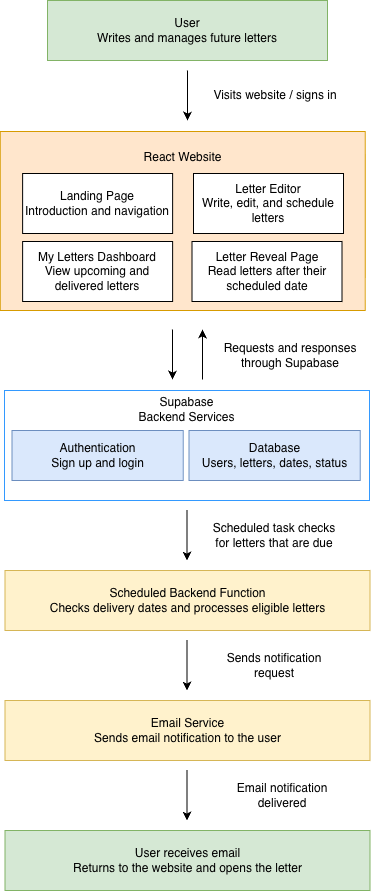

The diagram above was exported from draw.io. Its source (the exported page's mxGraphModel, read from the mxfile embedded in the PNG):
<mxGraphModel dx="976" dy="615" grid="1" gridSize="10" guides="1" tooltips="1" connect="1" arrows="1" fold="1" page="1" pageScale="1" pageWidth="850" pageHeight="1100" math="0" shadow="0">
  <root>
    <mxCell id="0" />
    <mxCell id="1" parent="0" />
    <mxCell id="02cVAN6ty3u_MRGI2R0q-1" parent="1" style="rounded=0;whiteSpace=wrap;html=1;fillColor=#d5e8d4;strokeColor=#82b366;" value="User&lt;div&gt;Writes and manages future letters&lt;/div&gt;" vertex="1">
      <mxGeometry height="60" width="280" x="285" y="40" as="geometry" />
    </mxCell>
    <mxCell id="02cVAN6ty3u_MRGI2R0q-2" edge="1" parent="1" style="endArrow=classic;html=1;rounded=0;defaultLabelBackgroundColor=page;labelPadding=0 4;" value="">
      <mxGeometry height="50" relative="1" width="50" as="geometry">
        <mxPoint x="425" y="110" as="sourcePoint" />
        <mxPoint x="425" y="160" as="targetPoint" />
      </mxGeometry>
    </mxCell>
    <mxCell id="02cVAN6ty3u_MRGI2R0q-3" parent="1" style="rounded=0;whiteSpace=wrap;html=1;fillColor=#ffe6cc;strokeColor=#d79b00;" value="React Website&lt;div&gt;&lt;br&gt;&lt;/div&gt;&lt;div&gt;&lt;br&gt;&lt;div&gt;&lt;br&gt;&lt;/div&gt;&lt;div&gt;&lt;br&gt;&lt;/div&gt;&lt;div&gt;&lt;br&gt;&lt;/div&gt;&lt;div&gt;&lt;br&gt;&lt;/div&gt;&lt;div&gt;&lt;br&gt;&lt;/div&gt;&lt;div&gt;&lt;br&gt;&lt;/div&gt;&lt;div&gt;&lt;br&gt;&lt;/div&gt;&lt;/div&gt;" vertex="1">
      <mxGeometry height="179" width="365" x="237.75" y="171" as="geometry" />
    </mxCell>
    <mxCell id="02cVAN6ty3u_MRGI2R0q-5" edge="1" parent="1" style="endArrow=classic;html=1;rounded=0;defaultLabelBackgroundColor=page;labelPadding=0 4;" value="">
      <mxGeometry height="50" relative="1" width="50" as="geometry">
        <mxPoint x="410" y="369" as="sourcePoint" />
        <mxPoint x="410" y="419" as="targetPoint" />
      </mxGeometry>
    </mxCell>
    <mxCell id="02cVAN6ty3u_MRGI2R0q-6" edge="1" parent="1" style="endArrow=classic;html=1;rounded=0;defaultLabelBackgroundColor=page;labelPadding=0 4;" value="">
      <mxGeometry height="50" relative="1" width="50" x="-0.6142" as="geometry">
        <Array as="points">
          <mxPoint x="440" y="409" />
        </Array>
        <mxPoint x="440" y="419" as="sourcePoint" />
        <mxPoint x="440" y="369" as="targetPoint" />
      </mxGeometry>
    </mxCell>
    <mxCell id="02cVAN6ty3u_MRGI2R0q-7" parent="1" style="rounded=0;whiteSpace=wrap;html=1;strokeColor=#3399FF;" value="Supabase&lt;div&gt;Backend Services&lt;/div&gt;&lt;div&gt;&lt;br&gt;&lt;/div&gt;&lt;div&gt;&lt;br&gt;&lt;/div&gt;&lt;div&gt;&lt;br&gt;&lt;/div&gt;&lt;div&gt;&lt;br&gt;&lt;/div&gt;&lt;div&gt;&lt;br&gt;&lt;/div&gt;" vertex="1">
      <mxGeometry height="110" width="365" x="242" y="430" as="geometry" />
    </mxCell>
    <mxCell id="02cVAN6ty3u_MRGI2R0q-10" parent="1" style="rounded=0;whiteSpace=wrap;html=1;fillColor=#dae8fc;strokeColor=#6c8ebf;" value="Authentication&lt;div&gt;Sign up and login&lt;/div&gt;" vertex="1">
      <mxGeometry height="50" width="171.25" x="249.5" y="470" as="geometry" />
    </mxCell>
    <mxCell id="02cVAN6ty3u_MRGI2R0q-12" parent="1" style="rounded=0;whiteSpace=wrap;html=1;fillColor=#dae8fc;strokeColor=#6c8ebf;" value="Database&lt;div&gt;Users, letters, dates, status&lt;/div&gt;" vertex="1">
      <mxGeometry height="50" width="171.25" x="426.5" y="470" as="geometry" />
    </mxCell>
    <mxCell id="02cVAN6ty3u_MRGI2R0q-14" edge="1" parent="1" style="endArrow=classic;html=1;rounded=0;defaultLabelBackgroundColor=page;labelPadding=0 4;" value="">
      <mxGeometry height="50" relative="1" width="50" as="geometry">
        <mxPoint x="424.5" y="550" as="sourcePoint" />
        <mxPoint x="424.5" y="600" as="targetPoint" />
      </mxGeometry>
    </mxCell>
    <mxCell id="02cVAN6ty3u_MRGI2R0q-15" parent="1" style="rounded=0;whiteSpace=wrap;html=1;fillColor=#fff2cc;strokeColor=#d6b656;" value="Scheduled Backend Function&lt;div&gt;Checks delivery dates and processes eligible letters&lt;/div&gt;" vertex="1">
      <mxGeometry height="60" width="365" x="242.5" y="610" as="geometry" />
    </mxCell>
    <mxCell id="02cVAN6ty3u_MRGI2R0q-16" parent="1" style="rounded=0;whiteSpace=wrap;html=1;fillColor=#fff2cc;strokeColor=#d6b656;" value="Email Service&lt;div&gt;Sends email notification to the user&lt;/div&gt;" vertex="1">
      <mxGeometry height="60" width="365" x="242.5" y="740" as="geometry" />
    </mxCell>
    <mxCell id="02cVAN6ty3u_MRGI2R0q-17" parent="1" style="rounded=0;whiteSpace=wrap;html=1;fillColor=#d5e8d4;strokeColor=#82b366;" value="User receives email&lt;div&gt;Returns to the website and opens the letter&lt;/div&gt;" vertex="1">
      <mxGeometry height="60" width="365" x="242.5" y="870" as="geometry" />
    </mxCell>
    <mxCell id="02cVAN6ty3u_MRGI2R0q-18" edge="1" parent="1" style="endArrow=classic;html=1;rounded=0;defaultLabelBackgroundColor=page;labelPadding=0 4;" value="">
      <mxGeometry height="50" relative="1" width="50" as="geometry">
        <mxPoint x="424.5" y="680" as="sourcePoint" />
        <mxPoint x="424.5" y="730" as="targetPoint" />
      </mxGeometry>
    </mxCell>
    <mxCell id="02cVAN6ty3u_MRGI2R0q-19" edge="1" parent="1" style="endArrow=classic;html=1;rounded=0;defaultLabelBackgroundColor=page;labelPadding=0 4;" value="">
      <mxGeometry height="50" relative="1" width="50" as="geometry">
        <mxPoint x="424.5" y="810" as="sourcePoint" />
        <mxPoint x="424.5" y="860" as="targetPoint" />
      </mxGeometry>
    </mxCell>
    <mxCell id="02cVAN6ty3u_MRGI2R0q-21" parent="1" style="text;html=1;whiteSpace=wrap;strokeColor=none;fillColor=none;align=center;verticalAlign=middle;rounded=0;" value="Visits website / signs in" vertex="1">
      <mxGeometry height="30" width="140" x="442.63" y="120" as="geometry" />
    </mxCell>
    <mxCell id="02cVAN6ty3u_MRGI2R0q-22" parent="1" style="text;html=1;whiteSpace=wrap;strokeColor=none;fillColor=none;align=center;verticalAlign=middle;rounded=0;" value="Requests and responses through Supabase" vertex="1">
      <mxGeometry height="30" width="140" x="457.75" y="380" as="geometry" />
    </mxCell>
    <mxCell id="02cVAN6ty3u_MRGI2R0q-23" parent="1" style="text;html=1;whiteSpace=wrap;strokeColor=none;fillColor=none;align=center;verticalAlign=middle;rounded=0;" value="Scheduled task checks for letters that are due" vertex="1">
      <mxGeometry height="30" width="140" x="442.13" y="560" as="geometry" />
    </mxCell>
    <mxCell id="02cVAN6ty3u_MRGI2R0q-26" parent="1" style="text;html=1;whiteSpace=wrap;strokeColor=none;fillColor=none;align=center;verticalAlign=middle;rounded=0;" value="Sends notification request" vertex="1">
      <mxGeometry height="30" width="140" x="442.13" y="690" as="geometry" />
    </mxCell>
    <mxCell id="02cVAN6ty3u_MRGI2R0q-27" parent="1" style="text;html=1;whiteSpace=wrap;strokeColor=none;fillColor=none;align=center;verticalAlign=middle;rounded=0;" value="Email notification delivered" vertex="1">
      <mxGeometry height="30" width="140" x="449.5" y="820" as="geometry" />
    </mxCell>
    <mxCell id="02cVAN6ty3u_MRGI2R0q-28" parent="1" style="rounded=0;whiteSpace=wrap;html=1;" value="Landing Page&lt;div&gt;Introduction and navigation&lt;/div&gt;" vertex="1">
      <mxGeometry height="60" width="150" x="260.12" y="213" as="geometry" />
    </mxCell>
    <mxCell id="02cVAN6ty3u_MRGI2R0q-29" parent="1" style="rounded=0;whiteSpace=wrap;html=1;" value="My Letters Dashboard&lt;br&gt;&lt;div&gt;View upcoming and delivered letters&lt;/div&gt;" vertex="1">
      <mxGeometry height="60" width="150" x="260.12" y="281" as="geometry" />
    </mxCell>
    <mxCell id="02cVAN6ty3u_MRGI2R0q-30" parent="1" style="rounded=0;whiteSpace=wrap;html=1;" value="Letter Editor&lt;div&gt;Write, edit, and schedule letters&lt;/div&gt;" vertex="1">
      <mxGeometry height="60" width="150" x="431" y="213" as="geometry" />
    </mxCell>
    <mxCell id="02cVAN6ty3u_MRGI2R0q-31" parent="1" style="rounded=0;whiteSpace=wrap;html=1;" value="Letter Reveal Page&lt;br&gt;&lt;div&gt;Read letters after their scheduled date&lt;/div&gt;" vertex="1">
      <mxGeometry height="60" width="150" x="429.5" y="281" as="geometry" />
    </mxCell>
  </root>
</mxGraphModel>